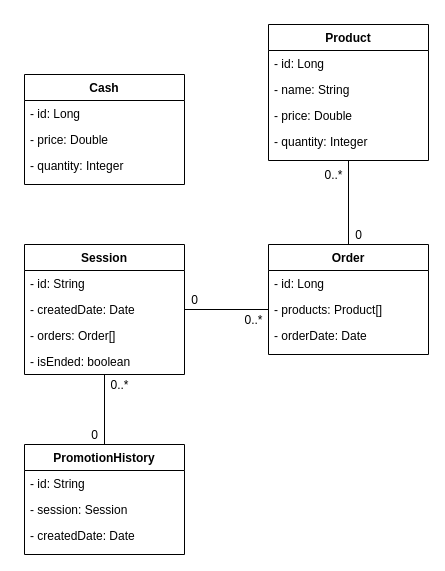

The diagram above was exported from draw.io. Its source (the exported page's mxGraphModel, read from the mxfile embedded in the PNG):
<mxGraphModel dx="1673" dy="1035" grid="1" gridSize="10" guides="1" tooltips="1" connect="1" arrows="1" fold="1" page="1" pageScale="1" pageWidth="827" pageHeight="1169" math="0" shadow="0">
  <root>
    <mxCell id="WIyWlLk6GJQsqaUBKTNV-0" />
    <mxCell id="WIyWlLk6GJQsqaUBKTNV-1" parent="WIyWlLk6GJQsqaUBKTNV-0" />
    <mxCell id="zkfFHV4jXpPFQw0GAbJ--0" value="Cash" style="swimlane;fontStyle=1;align=center;verticalAlign=top;childLayout=stackLayout;horizontal=1;startSize=26;horizontalStack=0;resizeParent=1;resizeLast=0;collapsible=1;marginBottom=0;rounded=0;shadow=0;strokeWidth=1;" parent="WIyWlLk6GJQsqaUBKTNV-1" vertex="1">
      <mxGeometry x="211" y="380" width="160" height="110" as="geometry">
        <mxRectangle x="230" y="140" width="160" height="26" as="alternateBounds" />
      </mxGeometry>
    </mxCell>
    <mxCell id="zkfFHV4jXpPFQw0GAbJ--1" value="- id: Long" style="text;align=left;verticalAlign=top;spacingLeft=4;spacingRight=4;overflow=hidden;rotatable=0;points=[[0,0.5],[1,0.5]];portConstraint=eastwest;" parent="zkfFHV4jXpPFQw0GAbJ--0" vertex="1">
      <mxGeometry y="26" width="160" height="26" as="geometry" />
    </mxCell>
    <mxCell id="zkfFHV4jXpPFQw0GAbJ--2" value="- price: Double" style="text;align=left;verticalAlign=top;spacingLeft=4;spacingRight=4;overflow=hidden;rotatable=0;points=[[0,0.5],[1,0.5]];portConstraint=eastwest;rounded=0;shadow=0;html=0;" parent="zkfFHV4jXpPFQw0GAbJ--0" vertex="1">
      <mxGeometry y="52" width="160" height="26" as="geometry" />
    </mxCell>
    <mxCell id="zkfFHV4jXpPFQw0GAbJ--3" value="- quantity: Integer" style="text;align=left;verticalAlign=top;spacingLeft=4;spacingRight=4;overflow=hidden;rotatable=0;points=[[0,0.5],[1,0.5]];portConstraint=eastwest;rounded=0;shadow=0;html=0;" parent="zkfFHV4jXpPFQw0GAbJ--0" vertex="1">
      <mxGeometry y="78" width="160" height="26" as="geometry" />
    </mxCell>
    <mxCell id="6MKRIizbbpl724nVCJv9-15" style="edgeStyle=orthogonalEdgeStyle;rounded=0;orthogonalLoop=1;jettySize=auto;html=1;entryX=0.5;entryY=1;entryDx=0;entryDy=0;endArrow=none;endFill=0;" edge="1" parent="WIyWlLk6GJQsqaUBKTNV-1" source="zkfFHV4jXpPFQw0GAbJ--17" target="6MKRIizbbpl724nVCJv9-4">
      <mxGeometry relative="1" as="geometry" />
    </mxCell>
    <mxCell id="zkfFHV4jXpPFQw0GAbJ--17" value="Order" style="swimlane;fontStyle=1;align=center;verticalAlign=top;childLayout=stackLayout;horizontal=1;startSize=26;horizontalStack=0;resizeParent=1;resizeLast=0;collapsible=1;marginBottom=0;rounded=0;shadow=0;strokeWidth=1;" parent="WIyWlLk6GJQsqaUBKTNV-1" vertex="1">
      <mxGeometry x="455" y="550" width="160" height="110" as="geometry">
        <mxRectangle x="550" y="140" width="160" height="26" as="alternateBounds" />
      </mxGeometry>
    </mxCell>
    <mxCell id="zkfFHV4jXpPFQw0GAbJ--18" value="- id: Long" style="text;align=left;verticalAlign=top;spacingLeft=4;spacingRight=4;overflow=hidden;rotatable=0;points=[[0,0.5],[1,0.5]];portConstraint=eastwest;" parent="zkfFHV4jXpPFQw0GAbJ--17" vertex="1">
      <mxGeometry y="26" width="160" height="26" as="geometry" />
    </mxCell>
    <mxCell id="zkfFHV4jXpPFQw0GAbJ--19" value="- products: Product[]" style="text;align=left;verticalAlign=top;spacingLeft=4;spacingRight=4;overflow=hidden;rotatable=0;points=[[0,0.5],[1,0.5]];portConstraint=eastwest;rounded=0;shadow=0;html=0;" parent="zkfFHV4jXpPFQw0GAbJ--17" vertex="1">
      <mxGeometry y="52" width="160" height="26" as="geometry" />
    </mxCell>
    <mxCell id="zkfFHV4jXpPFQw0GAbJ--20" value="- orderDate: Date" style="text;align=left;verticalAlign=top;spacingLeft=4;spacingRight=4;overflow=hidden;rotatable=0;points=[[0,0.5],[1,0.5]];portConstraint=eastwest;rounded=0;shadow=0;html=0;" parent="zkfFHV4jXpPFQw0GAbJ--17" vertex="1">
      <mxGeometry y="78" width="160" height="26" as="geometry" />
    </mxCell>
    <mxCell id="6MKRIizbbpl724nVCJv9-16" style="edgeStyle=orthogonalEdgeStyle;rounded=0;orthogonalLoop=1;jettySize=auto;html=1;endArrow=none;endFill=0;" edge="1" parent="WIyWlLk6GJQsqaUBKTNV-1" source="6MKRIizbbpl724nVCJv9-0" target="6MKRIizbbpl724nVCJv9-9">
      <mxGeometry relative="1" as="geometry" />
    </mxCell>
    <mxCell id="6MKRIizbbpl724nVCJv9-0" value="PromotionHistory" style="swimlane;fontStyle=1;align=center;verticalAlign=top;childLayout=stackLayout;horizontal=1;startSize=26;horizontalStack=0;resizeParent=1;resizeLast=0;collapsible=1;marginBottom=0;rounded=0;shadow=0;strokeWidth=1;" vertex="1" parent="WIyWlLk6GJQsqaUBKTNV-1">
      <mxGeometry x="211" y="750" width="160" height="110" as="geometry">
        <mxRectangle x="550" y="140" width="160" height="26" as="alternateBounds" />
      </mxGeometry>
    </mxCell>
    <mxCell id="6MKRIizbbpl724nVCJv9-1" value="- id: String" style="text;align=left;verticalAlign=top;spacingLeft=4;spacingRight=4;overflow=hidden;rotatable=0;points=[[0,0.5],[1,0.5]];portConstraint=eastwest;" vertex="1" parent="6MKRIizbbpl724nVCJv9-0">
      <mxGeometry y="26" width="160" height="26" as="geometry" />
    </mxCell>
    <mxCell id="6MKRIizbbpl724nVCJv9-2" value="- session: Session" style="text;align=left;verticalAlign=top;spacingLeft=4;spacingRight=4;overflow=hidden;rotatable=0;points=[[0,0.5],[1,0.5]];portConstraint=eastwest;rounded=0;shadow=0;html=0;" vertex="1" parent="6MKRIizbbpl724nVCJv9-0">
      <mxGeometry y="52" width="160" height="26" as="geometry" />
    </mxCell>
    <mxCell id="6MKRIizbbpl724nVCJv9-3" value="- createdDate: Date" style="text;align=left;verticalAlign=top;spacingLeft=4;spacingRight=4;overflow=hidden;rotatable=0;points=[[0,0.5],[1,0.5]];portConstraint=eastwest;rounded=0;shadow=0;html=0;" vertex="1" parent="6MKRIizbbpl724nVCJv9-0">
      <mxGeometry y="78" width="160" height="26" as="geometry" />
    </mxCell>
    <mxCell id="6MKRIizbbpl724nVCJv9-4" value="Product" style="swimlane;fontStyle=1;align=center;verticalAlign=top;childLayout=stackLayout;horizontal=1;startSize=26;horizontalStack=0;resizeParent=1;resizeLast=0;collapsible=1;marginBottom=0;rounded=0;shadow=0;strokeWidth=1;" vertex="1" parent="WIyWlLk6GJQsqaUBKTNV-1">
      <mxGeometry x="455" y="330" width="160" height="136" as="geometry">
        <mxRectangle x="230" y="140" width="160" height="26" as="alternateBounds" />
      </mxGeometry>
    </mxCell>
    <mxCell id="6MKRIizbbpl724nVCJv9-5" value="- id: Long" style="text;align=left;verticalAlign=top;spacingLeft=4;spacingRight=4;overflow=hidden;rotatable=0;points=[[0,0.5],[1,0.5]];portConstraint=eastwest;" vertex="1" parent="6MKRIizbbpl724nVCJv9-4">
      <mxGeometry y="26" width="160" height="26" as="geometry" />
    </mxCell>
    <mxCell id="6MKRIizbbpl724nVCJv9-8" value="- name: String" style="text;align=left;verticalAlign=top;spacingLeft=4;spacingRight=4;overflow=hidden;rotatable=0;points=[[0,0.5],[1,0.5]];portConstraint=eastwest;" vertex="1" parent="6MKRIizbbpl724nVCJv9-4">
      <mxGeometry y="52" width="160" height="26" as="geometry" />
    </mxCell>
    <mxCell id="6MKRIizbbpl724nVCJv9-33" value="- price: Double" style="text;align=left;verticalAlign=top;spacingLeft=4;spacingRight=4;overflow=hidden;rotatable=0;points=[[0,0.5],[1,0.5]];portConstraint=eastwest;rounded=0;shadow=0;html=0;" vertex="1" parent="6MKRIizbbpl724nVCJv9-4">
      <mxGeometry y="78" width="160" height="26" as="geometry" />
    </mxCell>
    <mxCell id="6MKRIizbbpl724nVCJv9-7" value="- quantity: Integer" style="text;align=left;verticalAlign=top;spacingLeft=4;spacingRight=4;overflow=hidden;rotatable=0;points=[[0,0.5],[1,0.5]];portConstraint=eastwest;rounded=0;shadow=0;html=0;" vertex="1" parent="6MKRIizbbpl724nVCJv9-4">
      <mxGeometry y="104" width="160" height="26" as="geometry" />
    </mxCell>
    <mxCell id="6MKRIizbbpl724nVCJv9-14" style="edgeStyle=orthogonalEdgeStyle;rounded=0;orthogonalLoop=1;jettySize=auto;html=1;entryX=0;entryY=0.5;entryDx=0;entryDy=0;endArrow=none;endFill=0;" edge="1" parent="WIyWlLk6GJQsqaUBKTNV-1" source="6MKRIizbbpl724nVCJv9-9" target="zkfFHV4jXpPFQw0GAbJ--19">
      <mxGeometry relative="1" as="geometry" />
    </mxCell>
    <mxCell id="6MKRIizbbpl724nVCJv9-9" value="Session" style="swimlane;fontStyle=1;align=center;verticalAlign=top;childLayout=stackLayout;horizontal=1;startSize=26;horizontalStack=0;resizeParent=1;resizeLast=0;collapsible=1;marginBottom=0;rounded=0;shadow=0;strokeWidth=1;" vertex="1" parent="WIyWlLk6GJQsqaUBKTNV-1">
      <mxGeometry x="211" y="550" width="160" height="130" as="geometry">
        <mxRectangle x="550" y="140" width="160" height="26" as="alternateBounds" />
      </mxGeometry>
    </mxCell>
    <mxCell id="6MKRIizbbpl724nVCJv9-10" value="- id: String" style="text;align=left;verticalAlign=top;spacingLeft=4;spacingRight=4;overflow=hidden;rotatable=0;points=[[0,0.5],[1,0.5]];portConstraint=eastwest;" vertex="1" parent="6MKRIizbbpl724nVCJv9-9">
      <mxGeometry y="26" width="160" height="26" as="geometry" />
    </mxCell>
    <mxCell id="6MKRIizbbpl724nVCJv9-11" value="- createdDate: Date" style="text;align=left;verticalAlign=top;spacingLeft=4;spacingRight=4;overflow=hidden;rotatable=0;points=[[0,0.5],[1,0.5]];portConstraint=eastwest;rounded=0;shadow=0;html=0;" vertex="1" parent="6MKRIizbbpl724nVCJv9-9">
      <mxGeometry y="52" width="160" height="26" as="geometry" />
    </mxCell>
    <mxCell id="6MKRIizbbpl724nVCJv9-13" value="- orders: Order[]" style="text;align=left;verticalAlign=top;spacingLeft=4;spacingRight=4;overflow=hidden;rotatable=0;points=[[0,0.5],[1,0.5]];portConstraint=eastwest;rounded=0;shadow=0;html=0;" vertex="1" parent="6MKRIizbbpl724nVCJv9-9">
      <mxGeometry y="78" width="160" height="26" as="geometry" />
    </mxCell>
    <mxCell id="6MKRIizbbpl724nVCJv9-12" value="- isEnded: boolean" style="text;align=left;verticalAlign=top;spacingLeft=4;spacingRight=4;overflow=hidden;rotatable=0;points=[[0,0.5],[1,0.5]];portConstraint=eastwest;rounded=0;shadow=0;html=0;" vertex="1" parent="6MKRIizbbpl724nVCJv9-9">
      <mxGeometry y="104" width="160" height="26" as="geometry" />
    </mxCell>
    <mxCell id="6MKRIizbbpl724nVCJv9-17" value="0" style="text;html=1;align=center;verticalAlign=middle;resizable=0;points=[];autosize=1;" vertex="1" parent="WIyWlLk6GJQsqaUBKTNV-1">
      <mxGeometry x="271" y="730" width="20" height="20" as="geometry" />
    </mxCell>
    <mxCell id="6MKRIizbbpl724nVCJv9-18" value="0..*" style="text;html=1;align=center;verticalAlign=middle;resizable=0;points=[];autosize=1;" vertex="1" parent="WIyWlLk6GJQsqaUBKTNV-1">
      <mxGeometry x="291" y="680" width="30" height="20" as="geometry" />
    </mxCell>
    <mxCell id="6MKRIizbbpl724nVCJv9-19" value="0" style="text;html=1;align=center;verticalAlign=middle;resizable=0;points=[];autosize=1;" vertex="1" parent="WIyWlLk6GJQsqaUBKTNV-1">
      <mxGeometry x="371" y="595" width="20" height="20" as="geometry" />
    </mxCell>
    <mxCell id="6MKRIizbbpl724nVCJv9-20" value="0..*" style="text;html=1;align=center;verticalAlign=middle;resizable=0;points=[];autosize=1;" vertex="1" parent="WIyWlLk6GJQsqaUBKTNV-1">
      <mxGeometry x="425" y="615" width="30" height="20" as="geometry" />
    </mxCell>
    <mxCell id="6MKRIizbbpl724nVCJv9-21" value="0" style="text;html=1;align=center;verticalAlign=middle;resizable=0;points=[];autosize=1;" vertex="1" parent="WIyWlLk6GJQsqaUBKTNV-1">
      <mxGeometry x="535" y="530" width="20" height="20" as="geometry" />
    </mxCell>
    <mxCell id="6MKRIizbbpl724nVCJv9-22" value="0..*" style="text;html=1;align=center;verticalAlign=middle;resizable=0;points=[];autosize=1;" vertex="1" parent="WIyWlLk6GJQsqaUBKTNV-1">
      <mxGeometry x="505" y="470" width="30" height="20" as="geometry" />
    </mxCell>
  </root>
</mxGraphModel>